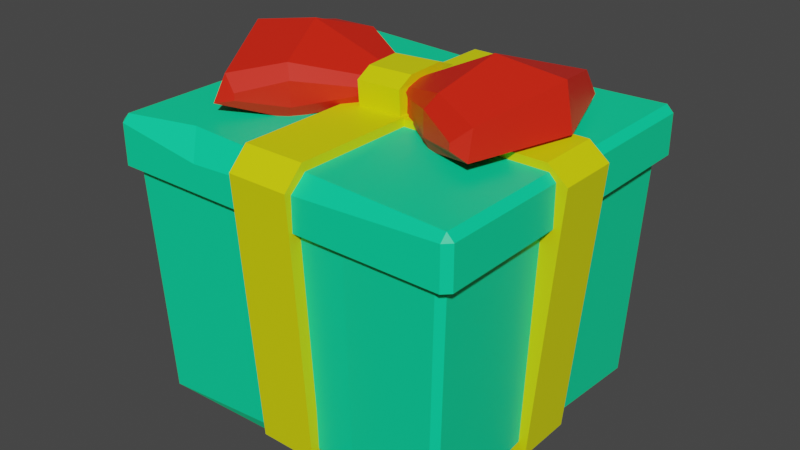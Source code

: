 # Source: present.blend  (saved by Blender 3.6.11; exported with 4.5.12 LTS)
import bpy
from mathutils import Matrix  # noqa: F401  (used for matrix-valued properties, if any)

bpy.ops.wm.read_factory_settings(use_empty=True)
scene = bpy.context.scene
scene.name = 'Scene'

# ---- materials (node trees are filled in below, after node groups)
mat_material_001 = bpy.data.materials.new('Material.001')
mat_material_001.use_transparent_shadow = False
mat_material_002 = bpy.data.materials.new('Material.002')
mat_material_002.use_transparent_shadow = False
mat_material_003 = bpy.data.materials.new('Material.003')
mat_material_003.use_transparent_shadow = False

# ---- material node trees
mat_material_001.use_nodes = True; mat_material_001.node_tree.nodes.clear()
_N = mat_material_001.node_tree.nodes; _L = mat_material_001.node_tree.links
n0 = _N.new('ShaderNodeBsdfPrincipled'); n0.name = 'Principled BSDF'; n0.location = (10, 300)
n0.distribution = 'GGX'
n0.subsurface_method = 'RANDOM_WALK_SKIN'
n0.inputs[0].default_value = (0.0, 0.8, 0.3415, 1.0)
n0.inputs[3].default_value = 1.45
n0.inputs[27].default_value = (0.0, 0.0, 0.0, 1.0)
n0.inputs[28].default_value = 1.0
n1 = _N.new('ShaderNodeOutputMaterial'); n1.name = 'Material Output'; n1.location = (300, 300)
_L.new(n0.outputs[0], n1.inputs[0])
n1.is_active_output = True
mat_material_002.use_nodes = True; mat_material_002.node_tree.nodes.clear()
_N = mat_material_002.node_tree.nodes; _L = mat_material_002.node_tree.links
n0 = _N.new('ShaderNodeBsdfPrincipled'); n0.name = 'Principled BSDF'; n0.location = (10, 300)
n0.distribution = 'GGX'
n0.subsurface_method = 'RANDOM_WALK_SKIN'
n0.inputs[0].default_value = (0.7808, 0.8, 0.0, 1.0)
n0.inputs[3].default_value = 1.45
n0.inputs[27].default_value = (0.0, 0.0, 0.0, 1.0)
n0.inputs[28].default_value = 1.0
n1 = _N.new('ShaderNodeOutputMaterial'); n1.name = 'Material Output'; n1.location = (300, 300)
_L.new(n0.outputs[0], n1.inputs[0])
n1.is_active_output = True
mat_material_003.use_nodes = True; mat_material_003.node_tree.nodes.clear()
_N = mat_material_003.node_tree.nodes; _L = mat_material_003.node_tree.links
n0 = _N.new('ShaderNodeBsdfPrincipled'); n0.name = 'Principled BSDF'; n0.location = (10, 300)
n0.distribution = 'GGX'
n0.subsurface_method = 'RANDOM_WALK_SKIN'
n0.inputs[0].default_value = (0.8, 0.01643, 0.003328, 1.0)
n0.inputs[3].default_value = 1.45
n0.inputs[27].default_value = (0.0, 0.0, 0.0, 1.0)
n0.inputs[28].default_value = 1.0
n1 = _N.new('ShaderNodeOutputMaterial'); n1.name = 'Material Output'; n1.location = (300, 300)
_L.new(n0.outputs[0], n1.inputs[0])
n1.is_active_output = True

# ---- world
world_world = bpy.data.worlds.new('World'); scene.world = world_world
world_world.use_nodes = True; world_world.node_tree.nodes.clear()
_N = world_world.node_tree.nodes; _L = world_world.node_tree.links
n0 = _N.new('ShaderNodeOutputWorld'); n0.name = 'World Output'; n0.location = (300, 300)
n1 = _N.new('ShaderNodeBackground'); n1.name = 'Background'; n1.location = (10, 300)
n1.inputs[0].default_value = (0.05088, 0.05088, 0.05088, 1.0)
_L.new(n1.outputs[0], n0.inputs[0])
n0.is_active_output = True
world_world.color = (0.05088, 0.05088, 0.05088)
world_world.use_sun_shadow = False
world_world.sun_shadow_jitter_overblur = 0.0

# ---- meshes
me_mesh = bpy.data.meshes.new('Mesh')
me_mesh.from_pydata([(-2.42, 36.97, -4.639), (-2.068, 36.97, 4.309), (-2.69, 42.64, -2.433), (-2.231, 42.64, 2.458), (2.963, 42.64, -3.253), (3.289, 42.64, 2.058), (3.29, 36.97, -5.55), (3.441, 36.97, 3.975), (-2.124, 41.55, 4.541), (-2.992, 41.55, -5.01), (2.718, 41.55, -5.921), (3.384, 41.55, 4.207), (-11.77, 37.16, -8.546), (-7.828, 37.16, 9.525), (-9.651, 43.27, -6.716), (-8.419, 43.24, 8.75), (-0.88, 40.61, -3.091), (-0.09381, 40.61, 0.217), (-0.88, 38.91, -3.091), (-0.09381, 38.91, 0.217), (-19.54, 38.91, -10.63), (-13.97, 38.91, 14.72), (-13.76, 41.94, 12.99), (-18.54, 41.82, -9.852), (-2.239, 39.47, 3.698), (-7.235, 38.6, 9.721), (-2.239, 40.32, 3.698), (-7.235, 41.64, 9.721), (-11.66, 40.33, 13.77), (-11.66, 39.48, 13.77), (-3.671, 39.47, -4.801), (-11.32, 38.6, -8.975), (-11.32, 41.64, -8.975), (-3.671, 40.32, -4.801), (-17.05, 39.48, -10.76), (-17.05, 40.33, -10.76), (9.415, 37.16, -10.02), (9.501, 37.16, 6.745), (8.006, 43.27, -7.51), (9.858, 43.24, 5.838), (0.3965, 40.61, -1.862), (0.6519, 40.61, 1.111), (0.3961, 38.91, -1.867), (0.6519, 38.91, 1.111), (16.21, 38.91, -14.31), (16.82, 38.91, 10.06), (16.15, 41.94, 8.462), (15.49, 41.82, -13.27), (3.985, 39.47, 3.147), (8.984, 38.6, 7.095), (3.985, 40.32, 3.147), (8.984, 41.64, 7.095), (14.35, 40.33, 9.784), (14.35, 39.48, 9.784), (3.246, 39.47, -4.85), (8.862, 38.6, -10.29), (8.86, 41.64, -10.29), (3.246, 40.32, -4.85), (13.8, 39.48, -13.7), (13.8, 40.33, -13.7), (11.37, 45.81, -1.536), (19.37, 44.44, -2.823), (20.57, 38.91, -2.578), (12.57, 37.16, -1.9), (0.524, 38.91, -0.378), (0.5242, 40.61, -0.3754), (-11.46, 45.81, 1.077), (-0.4869, 40.61, -1.437), (-0.4869, 38.91, -1.437), (-12.7, 37.16, 1.183), (-20.51, 38.91, 3.039), (-19.45, 44.44, 2.431), (-21.45, 31.47, -19.49), (21.63, 31.47, -19.49), (21.63, 31.47, 19.49), (-21.45, 31.47, 19.49), (-21.45, 34.39, -19.49), (21.63, 34.39, -19.49), (21.63, 34.39, 19.49), (-21.45, 34.39, 19.49), (-22.78, 36.56, -20.15), (-21.9, 37.44, -20.15), (-21.9, 36.56, -21.03), (22.08, 37.44, -20.15), (22.96, 36.56, -20.15), (22.08, 36.56, -21.03), (-21.9, 37.44, 20.15), (-22.78, 36.56, 20.15), (-21.9, 36.56, 21.03), (22.96, 36.56, 20.15), (22.08, 37.44, 20.15), (22.08, 36.56, 21.03), (-22.2, 31.47, -20.36), (-22.78, 31.47, -20.15), (-21.9, 31.47, -21.03), (22.38, 31.47, -20.36), (22.08, 31.47, -21.03), (22.96, 31.47, -20.15), (-22.2, 31.47, 20.36), (-21.9, 31.47, 21.03), (-22.78, 31.47, 20.15), (22.38, 31.47, 20.36), (22.96, 31.47, 20.15), (22.08, 31.47, 21.03), (-10.45, 31.47, 21.03), (-10.45, 34.9, 21.03), (-13.38, 37.44, 17.88), (-0.8895, 37.44, -18.56), (8.81, 35.42, -21.03), (-0.6814, 31.47, -21.03), (-20.19, 33.0, 18.74), (20.38, 33.0, 18.74), (20.38, 33.0, -18.74), (-20.19, 33.0, -18.74), (-18.97, 4.142, 17.88), (19.16, 4.142, 17.88), (19.16, 4.142, -17.89), (-18.97, 4.142, -17.89), (-20.19, 2.123, 18.39), (-19.42, 1.36, 18.39), (-19.42, 2.123, 19.16), (19.61, 1.36, 18.39), (20.37, 2.123, 18.39), (19.61, 2.123, 19.16), (-19.42, 1.36, -18.4), (-20.19, 2.123, -18.4), (-19.42, 2.123, -19.17), (20.37, 2.123, -18.4), (19.61, 1.36, -18.4), (19.61, 2.123, -19.17), (-20.92, 33.0, 19.51), (-21.47, 33.0, 19.29), (-20.67, 33.0, 20.08), (21.1, 33.0, 19.51), (20.85, 33.0, 20.08), (21.65, 33.0, 19.29), (-20.92, 33.0, -19.51), (-20.67, 33.0, -20.08), (-21.47, 33.0, -19.29), (21.1, 33.0, -19.51), (21.65, 33.0, -19.29), (20.85, 33.0, -20.08), (9.494, 33.0, -20.08), (7.241, 4.689, -19.17), (9.056, 1.36, -17.05), (8.569, 1.36, 17.54), (8.569, 3.707, 18.3), (9.494, 33.0, 20.08), (-21.47, 33.0, 4.007), (-20.19, 5.386, 3.817), (-17.12, 1.36, 3.817), (9.056, 1.36, 3.817), (18.22, 1.36, 3.817), (20.37, 3.867, 3.817), (21.65, 33.0, 4.007), (-20.97, 2.343, -3.73), (-20.97, 2.343, 3.719), (-24.3, 36.22, -3.903), (-24.3, 36.22, 3.903), (24.3, 36.38, -3.903), (24.3, 36.38, 3.903), (21.3, 2.343, -3.73), (21.3, 2.343, 3.719), (-21.82, 38.22, -3.903), (-21.82, 38.22, 3.903), (21.82, 38.38, 3.903), (21.82, 38.38, -3.903), (18.88, 0.0, -4.008), (18.88, 0.0, 3.441), (-19.08, 0.0, 3.441), (-19.08, 0.0, -4.008), (-3.828, 2.343, 19.55), (3.621, 2.343, 19.55), (-4.01, 36.03, 21.86), (3.796, 36.03, 21.86), (-4.01, 36.03, -21.86), (3.796, 36.03, -21.86), (-3.828, 2.343, -19.79), (3.621, 2.343, -19.79), (-4.01, 38.52, 19.37), (3.796, 38.52, 19.37), (3.796, 38.52, -19.37), (-4.01, 38.52, -19.37), (-3.828, 0.4321, -17.64), (3.621, 0.4321, -17.64), (3.621, 0.4321, 17.4), (-3.828, 0.4321, 17.4)], [], [(0, 1, 8, 9), (2, 3, 5, 4), (10, 11, 7, 6), (6, 7, 1, 0), (1, 7, 11, 8), (6, 0, 9, 10), (9, 8, 3, 2), (10, 9, 2, 4), (4, 5, 11, 10), (8, 11, 5, 3), (20, 70, 71, 23), (14, 66, 67, 16), (16, 67, 68, 18), (18, 68, 69, 12), (25, 24, 26, 27), (30, 31, 32, 33), (12, 69, 70, 20), (25, 27, 28, 29), (71, 66, 14, 23), (32, 31, 34, 35), (13, 19, 24, 25), (19, 17, 26, 24), (17, 15, 27, 26), (15, 22, 28, 27), (22, 21, 29, 28), (21, 13, 25, 29), (18, 12, 31, 30), (14, 16, 33, 32), (16, 18, 30, 33), (12, 20, 34, 31), (20, 23, 35, 34), (23, 14, 32, 35), (44, 47, 61, 62), (38, 40, 65, 60), (40, 42, 64, 65), (42, 36, 63, 64), (49, 51, 50, 48), (54, 57, 56, 55), (36, 44, 62, 63), (49, 53, 52, 51), (60, 61, 47, 38), (56, 59, 58, 55), (37, 49, 48, 43), (43, 48, 50, 41), (41, 50, 51, 39), (39, 51, 52, 46), (46, 52, 53, 45), (45, 53, 49, 37), (42, 54, 55, 36), (38, 56, 57, 40), (40, 57, 54, 42), (36, 55, 58, 44), (44, 58, 59, 47), (47, 59, 56, 38), (39, 46, 61, 60), (62, 61, 46, 45), (63, 62, 45, 37), (64, 63, 37, 43), (65, 64, 43, 41), (60, 65, 41, 39), (66, 15, 17, 67), (68, 67, 17, 19), (69, 68, 19, 13), (70, 69, 13, 21), (71, 70, 21, 22), (15, 66, 71, 22), (76, 77, 78, 79), (72, 73, 77, 76), (73, 74, 78, 77), (74, 75, 79, 78), (75, 72, 76, 79), (92, 94, 109, 96, 95, 73, 72), (95, 97, 102, 101, 74, 73), (98, 100, 93, 92, 72, 75), (101, 103, 104, 99, 98, 75, 74), (86, 106, 107, 81), (94, 82, 108, 109), (100, 87, 80, 93), (97, 84, 89, 102), (104, 105, 88, 99), (81, 80, 87, 86), (82, 81, 107, 108), (80, 82, 94, 93), (84, 83, 90, 89), (85, 84, 97, 96), (88, 87, 100, 99), (86, 88, 105, 106), (89, 91, 103, 102), (80, 81, 82), (83, 84, 85), (86, 87, 88), (89, 90, 91), (92, 93, 94), (95, 96, 97), (98, 99, 100), (101, 102, 103), (103, 91, 105, 104), (106, 105, 91, 90), (107, 106, 90, 83), (108, 107, 83, 85), (109, 108, 85, 96), (114, 115, 116, 117), (110, 111, 115, 114), (111, 112, 116, 115), (112, 113, 117, 116), (113, 110, 114, 117), (130, 132, 147, 134, 133, 111, 110), (133, 135, 154, 140, 139, 112, 111), (136, 138, 148, 131, 130, 110, 113), (139, 141, 142, 137, 136, 113, 112), (150, 151, 145, 119), (132, 120, 146, 147), (148, 149, 118, 131), (135, 122, 153, 154), (142, 143, 126, 137), (119, 118, 149, 150), (120, 119, 145, 146), (118, 120, 132, 131), (122, 121, 152, 153), (123, 122, 135, 134), (126, 125, 138, 137), (124, 126, 143, 144), (127, 129, 141, 140), (118, 119, 120), (121, 122, 123), (124, 125, 126), (127, 128, 129), (130, 131, 132), (133, 134, 135), (136, 137, 138), (139, 140, 141), (141, 129, 143, 142), (144, 143, 129, 128), (145, 151, 152, 121), (146, 145, 121, 123), (147, 146, 123, 134), (138, 125, 149, 148), (150, 149, 125, 124), (124, 144, 151, 150), (152, 151, 144, 128), (153, 152, 128, 127), (154, 153, 127, 140), (155, 156, 158, 157), (163, 164, 165, 166), (159, 160, 162, 161), (167, 168, 169, 170), (156, 162, 160, 158), (161, 155, 157, 159), (157, 158, 164, 163), (158, 160, 165, 164), (160, 159, 166, 165), (159, 157, 163, 166), (161, 162, 168, 167), (162, 156, 169, 168), (156, 155, 170, 169), (155, 161, 167, 170), (171, 172, 174, 173), (179, 180, 181, 182), (175, 176, 178, 177), (183, 184, 185, 186), (172, 178, 176, 174), (177, 171, 173, 175), (173, 174, 180, 179), (174, 176, 181, 180), (176, 175, 182, 181), (175, 173, 179, 182), (177, 178, 184, 183), (178, 172, 185, 184), (172, 171, 186, 185), (171, 177, 183, 186)])
me_mesh.polygons.foreach_set('use_smooth', [True] * 170)
me_mesh.polygons.foreach_set('material_index', [1, 1, 1, 1, 1, 1, 1, 1, 1, 1, 2, 2, 2, 2, 2, 2, 2, 2, 2, 2, 2, 2, 2, 2, 2, 2, 2, 2, 2, 2, 2, 2, 2, 2, 2, 2, 2, 2, 2, 2, 2, 2, 2, 2, 2, 2, 2, 2, 2, 2, 2, 2, 2, 2, 2, 2, 2, 2, 2, 2, 2, 2, 2, 2, 2, 2, 0, 0, 0, 0, 0, 0, 0, 0, 0, 0, 0, 0, 0, 0, 0, 0, 0, 0, 0, 0, 0, 0, 0, 0, 0, 0, 0, 0, 0, 0, 0, 0, 0, 0, 0, 0, 0, 0, 0, 0, 0, 0, 0, 0, 0, 0, 0, 0, 0, 0, 0, 0, 0, 0, 0, 0, 0, 0, 0, 0, 0, 0, 0, 0, 0, 0, 0, 0, 0, 0, 0, 0, 0, 0, 0, 0, 1, 1, 1, 1, 1, 1, 1, 1, 1, 1, 1, 1, 1, 1, 1, 1, 1, 1, 1, 1, 1, 1, 1, 1, 1, 1, 1, 1])
_k = set([(0, 1), (0, 6), (0, 9), (1, 7), (1, 8), (2, 3), (2, 4), (2, 9), (3, 5), (3, 8), (4, 5), (4, 10), (5, 11), (6, 7), (6, 10), (7, 11), (8, 9), (8, 11), (9, 10), (10, 11), (12, 18), (12, 20), (12, 31), (12, 69), (13, 19), (13, 21), (13, 25), (13, 69), (14, 16), (14, 23), (14, 32), (14, 66), (15, 17), (15, 22), (15, 27), (15, 66), (16, 18), (16, 33), (16, 67), (17, 19), (17, 26), (17, 67), (18, 30), (18, 68), (19, 24), (19, 68), (20, 23), (20, 34), (20, 70), (21, 22), (21, 29), (21, 70), (22, 28), (22, 71), (23, 35), (23, 71), (24, 25), (24, 26), (25, 27), (25, 29), (26, 27), (27, 28), (28, 29), (30, 31), (30, 33), (31, 32), (31, 34), (32, 33), (32, 35), (34, 35), (36, 42), (36, 44), (36, 55), (36, 63), (37, 43), (37, 45), (37, 49), (37, 63), (38, 40), (38, 47), (38, 56), (38, 60), (39, 41), (39, 46), (39, 51), (39, 60), (40, 42), (40, 57), (40, 65), (41, 43), (41, 50), (41, 65), (42, 54), (42, 64), (43, 48), (43, 64), (44, 47), (44, 58), (44, 62), (45, 46), (45, 53), (45, 62), (46, 52), (46, 61), (47, 59), (47, 61), (48, 49), (48, 50), (49, 51), (49, 53), (50, 51), (51, 52), (52, 53), (54, 55), (54, 57), (55, 56), (55, 58), (56, 57), (56, 59), (58, 59), (60, 61), (60, 65), (61, 62), (62, 63), (63, 64), (64, 65), (66, 67), (66, 71), (67, 68), (68, 69), (69, 70), (70, 71), (72, 73), (72, 75), (72, 76), (72, 92), (73, 74), (73, 77), (73, 95), (74, 75), (74, 78), (74, 101), (75, 79), (75, 98), (76, 77), (76, 79), (77, 78), (78, 79), (80, 81), (80, 82), (80, 87), (80, 93), (81, 82), (81, 86), (81, 107), (82, 94), (82, 108), (83, 84), (83, 85), (83, 90), (83, 107), (84, 85), (84, 89), (84, 97), (85, 96), (85, 108), (86, 87), (86, 88), (86, 106), (87, 88), (87, 100), (88, 99), (88, 105), (89, 90), (89, 91), (89, 102), (90, 91), (90, 106), (91, 103), (91, 105), (92, 93), (92, 94), (93, 94), (93, 100), (94, 109), (95, 96), (95, 97), (96, 97), (96, 109), (97, 102), (98, 99), (98, 100), (99, 100), (99, 104), (101, 102), (101, 103), (102, 103), (103, 104), (104, 105), (105, 106), (106, 107), (107, 108), (108, 109), (110, 111), (110, 113), (110, 114), (110, 130), (111, 112), (111, 115), (111, 133), (112, 113), (112, 116), (112, 139), (113, 117), (113, 136), (114, 115), (114, 117), (115, 116), (116, 117), (118, 119), (118, 120), (118, 131), (118, 149), (119, 120), (119, 145), (119, 150), (120, 132), (120, 146), (121, 122), (121, 123), (121, 145), (121, 152), (122, 123), (122, 135), (122, 153), (123, 134), (123, 146), (124, 125), (124, 126), (124, 144), (124, 150), (125, 126), (125, 138), (125, 149), (126, 137), (126, 143), (127, 128), (127, 129), (127, 140), (127, 153), (128, 129), (128, 144), (128, 152), (129, 141), (129, 143), (130, 131), (130, 132), (131, 132), (131, 148), (132, 147), (133, 134), (133, 135), (134, 135), (134, 147), (135, 154), (136, 137), (136, 138), (137, 138), (137, 142), (138, 148), (139, 140), (139, 141), (140, 141), (140, 154), (141, 142), (142, 143), (143, 144), (144, 151), (145, 146), (145, 151), (146, 147), (148, 149), (149, 150), (150, 151), (151, 152), (152, 153), (153, 154), (155, 156), (155, 157), (155, 161), (155, 170), (156, 158), (156, 162), (156, 169), (157, 158), (157, 159), (157, 163), (158, 160), (158, 164), (159, 160), (159, 161), (159, 166), (160, 162), (160, 165), (161, 162), (161, 167), (162, 168), (163, 164), (163, 166), (164, 165), (165, 166), (167, 168), (167, 170), (168, 169), (169, 170), (171, 172), (171, 173), (171, 177), (171, 186), (172, 174), (172, 178), (172, 185), (173, 174), (173, 175), (173, 179), (174, 176), (174, 180), (175, 176), (175, 177), (175, 182), (176, 178), (176, 181), (177, 178), (177, 183), (178, 184), (179, 180), (179, 182), (180, 181), (181, 182), (183, 184), (183, 186), (184, 185), (185, 186)])
me_mesh.attributes.new('sharp_edge', 'BOOLEAN', 'EDGE').data.foreach_set('value', [ (min(e.vertices), max(e.vertices)) in _k for e in me_mesh.edges])
_uv = me_mesh.uv_layers.new(name='map1')
_uv.uv.foreach_set('vector', [0.1367, 0.471, 0.1367, 0.471, 0.1367, 0.471, 0.1367, 0.471, 0.1367, 0.471, 0.1367, 0.471, 0.1367, 0.471, 0.1367, 0.471, 0.1367, 0.471, 0.1367, 0.471, 0.1367, 0.471, 0.1367, 0.471, 0.1367, 0.471, 0.1367, 0.471, 0.1367, 0.471, 0.1367, 0.471, 0.1367, 0.471, 0.1367, 0.471, 0.1367, 0.471, 0.1367, 0.471, 0.1367, 0.471, 0.1367, 0.471, 0.1367, 0.471, 0.1367, 0.471, 0.1367, 0.471, 0.1367, 0.471, 0.1367, 0.471, 0.1367, 0.471, 0.1367, 0.471, 0.1367, 0.471, 0.1367, 0.471, 0.1367, 0.471, 0.1367, 0.471, 0.1367, 0.471, 0.1367, 0.471, 0.1367, 0.471, 0.1367, 0.471, 0.1367, 0.471, 0.1367, 0.471, 0.1367, 0.471, 0.1367, 0.471, 0.1367, 0.471, 0.1367, 0.471, 0.1367, 0.471, 0.1367, 0.471, 0.1367, 0.471, 0.1367, 0.471, 0.1367, 0.471, 0.1367, 0.471, 0.1367, 0.471, 0.1367, 0.471, 0.1367, 0.471, 0.1367, 0.471, 0.1367, 0.471, 0.1367, 0.471, 0.1367, 0.471, 0.1387, 0.4458, 0.1387, 0.4458, 0.1387, 0.4458, 0.1387, 0.4458, 0.1387, 0.4458, 0.1387, 0.4458, 0.1387, 0.4458, 0.1387, 0.4458, 0.1367, 0.471, 0.1367, 0.471, 0.1367, 0.471, 0.1367, 0.471, 0.1387, 0.4458, 0.1387, 0.4458, 0.1387, 0.4458, 0.1387, 0.4458, 0.1367, 0.471, 0.1367, 0.471, 0.1367, 0.471, 0.1367, 0.471, 0.1387, 0.4458, 0.1387, 0.4458, 0.1387, 0.4458, 0.1387, 0.4458, 0.1367, 0.471, 0.1367, 0.471, 0.1367, 0.471, 0.1367, 0.471, 0.1367, 0.471, 0.1367, 0.471, 0.1367, 0.471, 0.1367, 0.471, 0.1367, 0.471, 0.1367, 0.471, 0.1367, 0.471, 0.1367, 0.471, 0.1367, 0.471, 0.1367, 0.471, 0.1367, 0.471, 0.1367, 0.471, 0.1367, 0.471, 0.1367, 0.471, 0.1367, 0.471, 0.1367, 0.471, 0.1367, 0.471, 0.1367, 0.471, 0.1367, 0.471, 0.1367, 0.471, 0.1367, 0.471, 0.1367, 0.471, 0.1367, 0.471, 0.1367, 0.471, 0.1367, 0.471, 0.1367, 0.471, 0.1367, 0.471, 0.1367, 0.471, 0.1367, 0.471, 0.1367, 0.471, 0.1367, 0.471, 0.1367, 0.471, 0.1367, 0.471, 0.1367, 0.471, 0.1367, 0.471, 0.1367, 0.471, 0.1367, 0.471, 0.1367, 0.471, 0.1367, 0.471, 0.1367, 0.471, 0.1367, 0.471, 0.1367, 0.471, 0.1367, 0.471, 0.1367, 0.471, 0.1367, 0.471, 0.1367, 0.471, 0.1367, 0.471, 0.1367, 0.471, 0.1367, 0.471, 0.1367, 0.471, 0.1367, 0.471, 0.1367, 0.471, 0.1367, 0.471, 0.1367, 0.471, 0.1367, 0.471, 0.1367, 0.471, 0.1367, 0.471, 0.1367, 0.471, 0.1367, 0.471, 0.1367, 0.471, 0.1387, 0.4458, 0.1387, 0.4458, 0.1387, 0.4458, 0.1387, 0.4458, 0.1387, 0.4458, 0.1387, 0.4458, 0.1387, 0.4458, 0.1387, 0.4458, 0.1367, 0.471, 0.1367, 0.471, 0.1367, 0.471, 0.1367, 0.471, 0.1387, 0.4458, 0.1387, 0.4458, 0.1387, 0.4458, 0.1387, 0.4458, 0.1367, 0.471, 0.1367, 0.471, 0.1367, 0.471, 0.1367, 0.471, 0.1387, 0.4458, 0.1387, 0.4458, 0.1387, 0.4458, 0.1387, 0.4458, 0.1367, 0.471, 0.1367, 0.471, 0.1367, 0.471, 0.1367, 0.471, 0.1367, 0.471, 0.1367, 0.471, 0.1367, 0.471, 0.1367, 0.471, 0.1367, 0.471, 0.1367, 0.471, 0.1367, 0.471, 0.1367, 0.471, 0.1367, 0.471, 0.1367, 0.471, 0.1367, 0.471, 0.1367, 0.471, 0.1367, 0.471, 0.1367, 0.471, 0.1367, 0.471, 0.1367, 0.471, 0.1367, 0.471, 0.1367, 0.471, 0.1367, 0.471, 0.1367, 0.471, 0.1367, 0.471, 0.1367, 0.471, 0.1367, 0.471, 0.1367, 0.471, 0.1367, 0.471, 0.1367, 0.471, 0.1367, 0.471, 0.1367, 0.471, 0.1367, 0.471, 0.1367, 0.471, 0.1367, 0.471, 0.1367, 0.471, 0.1367, 0.471, 0.1367, 0.471, 0.1367, 0.471, 0.1367, 0.471, 0.1367, 0.471, 0.1367, 0.471, 0.1367, 0.471, 0.1367, 0.471, 0.1367, 0.471, 0.1367, 0.471, 0.1367, 0.471, 0.1367, 0.471, 0.1367, 0.471, 0.1367, 0.471, 0.1367, 0.471, 0.1367, 0.471, 0.1367, 0.471, 0.1367, 0.471, 0.1367, 0.471, 0.1367, 0.471, 0.1367, 0.471, 0.1367, 0.471, 0.1367, 0.471, 0.1367, 0.471, 0.1367, 0.471, 0.1367, 0.471, 0.1367, 0.471, 0.1367, 0.471, 0.1367, 0.471, 0.1367, 0.471, 0.1367, 0.471, 0.1367, 0.471, 0.1367, 0.471, 0.1367, 0.471, 0.1367, 0.471, 0.1367, 0.471, 0.1367, 0.471, 0.1367, 0.471, 0.1367, 0.471, 0.1367, 0.471, 0.1367, 0.471, 0.1367, 0.471, 0.1367, 0.471, 0.1367, 0.471, 0.1367, 0.471, 0.1367, 0.471, 0.1367, 0.471, 0.1367, 0.471, 0.1367, 0.471, 0.1367, 0.471, 0.1367, 0.471, 0.1367, 0.471, 0.1367, 0.471, 0.1367, 0.471, 0.1367, 0.471, 0.1367, 0.471, 0.1367, 0.471, 0.1367, 0.471, 0.1367, 0.471, 0.1367, 0.471, 0.1209, 0.1328, 0.1209, 0.1328, 0.1209, 0.1328, 0.1209, 0.1328, 0.1209, 0.1328, 0.1209, 0.1328, 0.1209, 0.1328, 0.1209, 0.1328, 0.1209, 0.1328, 0.1209, 0.1328, 0.1209, 0.1328, 0.1209, 0.1328, 0.1209, 0.1328, 0.1209, 0.1328, 0.1209, 0.1328, 0.1209, 0.1328, 0.1209, 0.1328, 0.1209, 0.1328, 0.1209, 0.1328, 0.1209, 0.1328, 0.1209, 0.1328, 0.1209, 0.1328, 0.1209, 0.1328, 0.1209, 0.1328, 0.1209, 0.1328, 0.1209, 0.1328, 0.1209, 0.1328, 0.1209, 0.1328, 0.1209, 0.1328, 0.1209, 0.1328, 0.1209, 0.1328, 0.1209, 0.1328, 0.1209, 0.1328, 0.1209, 0.1328, 0.1209, 0.1328, 0.1209, 0.1328, 0.1209, 0.1328, 0.1209, 0.1328, 0.1209, 0.1328, 0.1209, 0.1328, 0.1209, 0.1328, 0.1209, 0.1328, 0.1209, 0.1328, 0.1209, 0.1328, 0.1209, 0.1328, 0.1209, 0.1328, 0.1209, 0.1328, 0.1209, 0.1328, 0.1209, 0.1328, 0.1209, 0.1328, 0.1209, 0.1328, 0.1209, 0.1328, 0.1209, 0.1328, 0.1209, 0.1328, 0.1209, 0.1328, 0.1209, 0.1328, 0.1209, 0.1328, 0.1209, 0.1328, 0.1209, 0.1328, 0.1209, 0.1328, 0.1209, 0.1328, 0.1209, 0.1328, 0.1209, 0.1328, 0.1209, 0.1328, 0.1209, 0.1328, 0.1209, 0.1328, 0.1209, 0.1328, 0.1209, 0.1328, 0.1209, 0.1328, 0.1209, 0.1328, 0.1209, 0.1328, 0.1209, 0.1328, 0.1209, 0.1328, 0.1209, 0.1328, 0.1209, 0.1328, 0.1209, 0.1328, 0.1209, 0.1328, 0.1209, 0.1328, 0.1209, 0.1328, 0.1209, 0.1328, 0.1209, 0.1328, 0.1209, 0.1328, 0.1209, 0.1328, 0.1209, 0.1328, 0.1209, 0.1328, 0.1209, 0.1328, 0.1209, 0.1328, 0.1209, 0.1328, 0.1209, 0.1328, 0.1209, 0.1328, 0.1209, 0.1328, 0.1209, 0.1328, 0.1209, 0.1328, 0.1209, 0.1328, 0.1209, 0.1328, 0.1209, 0.1328, 0.1209, 0.1328, 0.1209, 0.1328, 0.1209, 0.1328, 0.1209, 0.1328, 0.1209, 0.1328, 0.1209, 0.1328, 0.1209, 0.1328, 0.1209, 0.1328, 0.1209, 0.1328, 0.1209, 0.1328, 0.1209, 0.1328, 0.1209, 0.1328, 0.1209, 0.1328, 0.1209, 0.1328, 0.1209, 0.1328, 0.1209, 0.1328, 0.1209, 0.1328, 0.1209, 0.1328, 0.1209, 0.1328, 0.1209, 0.1328, 0.1209, 0.1328, 0.1209, 0.1328, 0.1209, 0.1328, 0.1209, 0.1328, 0.1209, 0.1328, 0.1209, 0.1328, 0.1209, 0.1328, 0.1209, 0.1328, 0.1209, 0.1328, 0.1209, 0.1328, 0.1209, 0.1328, 0.1209, 0.1328, 0.1209, 0.1328, 0.1209, 0.1328, 0.1209, 0.1328, 0.1209, 0.1328, 0.1209, 0.1328, 0.1209, 0.1328, 0.1209, 0.1328, 0.1209, 0.1328, 0.1209, 0.1328, 0.1209, 0.1328, 0.1209, 0.1328, 0.1209, 0.1328, 0.1209, 0.1328, 0.1209, 0.1328, 0.1209, 0.1328, 0.1209, 0.1328, 0.1209, 0.1328, 0.1209, 0.1328, 0.1209, 0.1328, 0.1209, 0.1328, 0.1209, 0.1328, 0.1209, 0.1328, 0.1209, 0.1328, 0.1209, 0.1328, 0.1209, 0.1328, 0.1209, 0.1328, 0.1209, 0.1328, 0.1209, 0.1328, 0.1209, 0.1328, 0.1209, 0.1328, 0.1209, 0.1328, 0.1209, 0.1328, 0.1209, 0.1328, 0.1209, 0.1328, 0.1209, 0.1328, 0.1209, 0.1328, 0.1209, 0.1328, 0.1209, 0.1328, 0.1209, 0.1328, 0.1209, 0.1328, 0.1209, 0.1328, 0.1209, 0.1328, 0.1209, 0.1328, 0.1209, 0.1328, 0.1209, 0.1328, 0.1209, 0.1328, 0.1209, 0.1328, 0.1209, 0.1328, 0.1209, 0.1328, 0.1209, 0.1328, 0.1209, 0.1328, 0.1209, 0.1328, 0.1209, 0.1328, 0.1209, 0.1328, 0.1209, 0.1328, 0.1209, 0.1328, 0.1209, 0.1328, 0.1209, 0.1328, 0.1209, 0.1328, 0.1209, 0.1328, 0.1209, 0.1328, 0.1209, 0.1328, 0.1209, 0.1328, 0.1209, 0.1328, 0.1209, 0.1328, 0.1209, 0.1328, 0.1209, 0.1328, 0.1209, 0.1328, 0.1209, 0.1328, 0.1209, 0.1328, 0.1209, 0.1328, 0.1209, 0.1328, 0.1209, 0.1328, 0.1209, 0.1328, 0.1209, 0.1328, 0.1209, 0.1328, 0.1209, 0.1328, 0.1209, 0.1328, 0.1209, 0.1328, 0.1209, 0.1328, 0.1209, 0.1328, 0.1209, 0.1328, 0.1209, 0.1328, 0.1209, 0.1328, 0.1209, 0.1328, 0.1209, 0.1328, 0.1209, 0.1328, 0.1209, 0.1328, 0.1209, 0.1328, 0.1209, 0.1328, 0.1209, 0.1328, 0.1209, 0.1328, 0.1209, 0.1328, 0.1209, 0.1328, 0.1209, 0.1328, 0.1209, 0.1328, 0.1209, 0.1328, 0.1209, 0.1328, 0.1209, 0.1328, 0.1209, 0.1328, 0.1209, 0.1328, 0.1209, 0.1328, 0.1209, 0.1328, 0.1209, 0.1328, 0.1209, 0.1328, 0.1209, 0.1328, 0.1209, 0.1328, 0.1209, 0.1328, 0.1209, 0.1328, 0.1209, 0.1328, 0.1209, 0.1328, 0.1209, 0.1328, 0.1209, 0.1328, 0.1209, 0.1328, 0.1209, 0.1328, 0.1209, 0.1328, 0.1209, 0.1328, 0.1209, 0.1328, 0.1209, 0.1328, 0.1209, 0.1328, 0.1209, 0.1328, 0.1209, 0.1328, 0.1209, 0.1328, 0.1209, 0.1328, 0.1209, 0.1328, 0.1209, 0.1328, 0.1209, 0.1328, 0.1209, 0.1328, 0.1209, 0.1328, 0.1209, 0.1328, 0.1209, 0.1328, 0.1209, 0.1328, 0.1209, 0.1328, 0.1209, 0.1328, 0.1209, 0.1328, 0.1209, 0.1328, 0.1209, 0.1328, 0.1209, 0.1328, 0.1209, 0.1328, 0.1209, 0.1328, 0.1209, 0.1328, 0.1209, 0.1328, 0.1209, 0.1328, 0.1209, 0.1328, 0.1209, 0.1328, 0.1209, 0.1328, 0.1209, 0.1328, 0.1209, 0.1328, 0.1209, 0.1328, 0.1209, 0.1328, 0.1209, 0.1328, 0.1209, 0.1328, 0.1209, 0.1328, 0.1209, 0.1328, 0.1209, 0.1328, 0.1209, 0.1328, 0.1209, 0.1328, 0.1209, 0.1328, 0.1209, 0.1328, 0.1209, 0.1328, 0.1209, 0.1328, 0.1209, 0.1328, 0.1209, 0.1328, 0.1209, 0.1328, 0.1209, 0.1328, 0.1209, 0.1328, 0.1209, 0.1328, 0.1209, 0.1328, 0.1209, 0.1328, 0.1209, 0.1328, 0.1209, 0.1328, 0.1209, 0.1328, 0.1209, 0.1328, 0.1209, 0.1328, 0.1209, 0.1328, 0.1209, 0.1328, 0.1209, 0.1328, 0.1209, 0.1328, 0.1209, 0.1328, 0.1209, 0.1328, 0.1209, 0.1328, 0.1209, 0.1328, 0.2148, 0.4798, 0.2148, 0.4798, 0.2148, 0.4798, 0.2148, 0.4798, 0.2148, 0.4798, 0.2148, 0.4798, 0.2148, 0.4798, 0.2148, 0.4798, 0.2148, 0.4798, 0.2148, 0.4798, 0.2148, 0.4798, 0.2148, 0.4798, 0.2148, 0.4798, 0.2148, 0.4798, 0.2148, 0.4798, 0.2148, 0.4798, 0.2148, 0.4798, 0.2148, 0.4798, 0.2148, 0.4798, 0.2148, 0.4798, 0.2148, 0.4798, 0.2148, 0.4798, 0.2148, 0.4798, 0.2148, 0.4798, 0.2148, 0.4798, 0.2148, 0.4798, 0.2148, 0.4798, 0.2148, 0.4798, 0.2148, 0.4798, 0.2148, 0.4798, 0.2148, 0.4798, 0.2148, 0.4798, 0.2148, 0.4798, 0.2148, 0.4798, 0.2148, 0.4798, 0.2148, 0.4798, 0.2148, 0.4798, 0.2148, 0.4798, 0.2148, 0.4798, 0.2148, 0.4798, 0.2148, 0.4798, 0.2148, 0.4798, 0.2148, 0.4798, 0.2148, 0.4798, 0.2148, 0.4798, 0.2148, 0.4798, 0.2148, 0.4798, 0.2148, 0.4798, 0.2148, 0.4798, 0.2148, 0.4798, 0.2148, 0.4798, 0.2148, 0.4798, 0.2148, 0.4798, 0.2148, 0.4798, 0.2148, 0.4798, 0.2148, 0.4798, 0.2148, 0.4798, 0.2148, 0.4798, 0.2148, 0.4798, 0.2148, 0.4798, 0.2148, 0.4798, 0.2148, 0.4798, 0.2148, 0.4798, 0.2148, 0.4798, 0.2148, 0.4798, 0.2148, 0.4798, 0.2148, 0.4798, 0.2148, 0.4798, 0.2148, 0.4798, 0.2148, 0.4798, 0.2148, 0.4798, 0.2148, 0.4798, 0.2148, 0.4798, 0.2148, 0.4798, 0.2148, 0.4798, 0.2148, 0.4798, 0.2148, 0.4798, 0.2148, 0.4798, 0.2148, 0.4798, 0.2148, 0.4798, 0.2148, 0.4798, 0.2148, 0.4798, 0.2148, 0.4798, 0.2148, 0.4798, 0.2148, 0.4798, 0.2148, 0.4798, 0.2148, 0.4798, 0.2148, 0.4798, 0.2148, 0.4798, 0.2148, 0.4798, 0.2148, 0.4798, 0.2148, 0.4798, 0.2148, 0.4798, 0.2148, 0.4798, 0.2148, 0.4798, 0.2148, 0.4798, 0.2148, 0.4798, 0.2148, 0.4798, 0.2148, 0.4798, 0.2148, 0.4798, 0.2148, 0.4798, 0.2148, 0.4798, 0.2148, 0.4798, 0.2148, 0.4798, 0.2148, 0.4798, 0.2148, 0.4798, 0.2148, 0.4798, 0.2148, 0.4798, 0.2148, 0.4798, 0.2148, 0.4798, 0.2148, 0.4798, 0.2148, 0.4798])
me_mesh.materials.append(mat_material_001)
me_mesh.materials.append(mat_material_002)
me_mesh.materials.append(mat_material_003)
me_mesh.update()
me_mesh.normals_split_custom_set([tuple(v) for v in zip(*[iter([-0.9956, -0.0674, 0.06565, -0.9956, -0.0674, 0.06565, -0.9956, -0.0674, 0.06565, -0.9956, -0.0674, 0.06565, 0.0, 1.0, 2.323e-07, 0.0, 1.0, 2.323e-07, 0.0, 1.0, 2.323e-07, 0.0, 1.0, 2.323e-07, 0.9968, 0.06786, -0.04145, 0.9968, 0.06786, -0.04145, 0.9968, 0.06786, -0.04145, 0.9968, 0.06786, -0.04145, 0.0, -1.0, 1.652e-07, 0.0, -1.0, 1.652e-07, 0.0, -1.0, 1.652e-07, 0.0, -1.0, 1.652e-07, 0.06044, -0.04981, 0.9969, 0.06044, -0.04981, 0.9969, 0.06044, -0.04981, 0.9969, 0.06044, -0.04981, 0.9969, -0.1567, -0.09926, -0.9826, -0.1567, -0.09926, -0.9826, -0.1567, -0.09926, -0.9826, -0.1567, -0.09926, -0.9826, -0.9935, 0.0681, 0.09123, -0.9935, 0.0681, 0.09123, -0.9935, 0.0681, 0.09123, -0.9935, 0.0681, 0.09123, -0.05773, 0.9235, -0.3792, -0.05773, 0.9235, -0.3792, -0.05773, 0.9235, -0.3792, -0.05773, 0.9235, -0.3792, 0.9965, -0.05305, -0.06407, 0.9965, -0.05305, -0.06407, 0.9965, -0.05305, -0.06407, 0.9965, -0.05305, -0.06407, 0.03046, 0.8884, 0.458, 0.03046, 0.8884, 0.458, 0.03046, 0.8884, 0.458, 0.03046, 0.8884, 0.458, -0.9665, 0.2386, -0.09447, -0.9665, 0.2386, -0.09447, -0.9665, 0.2386, -0.09447, -0.9665, 0.2386, -0.09447, 0.3724, 0.9087, -0.1887, 0.3724, 0.9087, -0.1887, 0.3724, 0.9087, -0.1887, 0.3724, 0.9087, -0.1887, 0.9729, 0.0, -0.2312, 0.9729, 0.0, -0.2312, 0.9729, 0.0, -0.2312, 0.9729, 0.0, -0.2312, 0.1492, -0.9888, 0.00705, 0.1492, -0.9888, 0.00705, 0.1492, -0.9888, 0.00705, 0.1492, -0.9888, 0.00705, 0.7697, 0.0, 0.6384, 0.7697, 0.0, 0.6384, 0.7697, 0.0, 0.6384, 0.7697, 0.0, 0.6384, 0.479, 0.0, -0.8778, 0.479, 0.0, -0.8778, 0.479, 0.0, -0.8778, 0.479, 0.0, -0.8778, -0.2194, -0.9755, -0.01791, -0.2194, -0.9755, -0.01791, -0.2194, -0.9755, -0.01791, -0.2194, -0.9755, -0.01791, 0.6748, 0.0, 0.738, 0.6748, 0.0, 0.738, 0.6748, 0.0, 0.738, 0.6748, 0.0, 0.738, -0.1319, 0.9556, -0.2634, -0.1319, 0.9556, -0.2634, -0.1319, 0.9556, -0.2634, -0.1319, 0.9556, -0.2634, 0.2971, 0.0, -0.9549, 0.2971, 0.0, -0.9549, 0.2971, 0.0, -0.9549, 0.2971, 0.0, -0.9549, 0.7327, -0.4183, 0.5368, 0.7327, -0.4183, 0.5368, 0.7327, -0.4183, 0.5368, 0.7327, -0.4183, 0.5368, 0.8513, 0.0, 0.5247, 0.8513, 0.0, 0.5247, 0.8513, 0.0, 0.5247, 0.8513, 0.0, 0.5247, 0.6428, 0.6452, 0.413, 0.6428, 0.6452, 0.413, 0.6428, 0.6452, 0.413, 0.6428, 0.6452, 0.413, 0.3466, 0.6966, 0.6282, 0.3466, 0.6966, 0.6282, 0.3466, 0.6966, 0.6282, 0.3466, 0.6966, 0.6282, 0.1282, 0.3979, 0.9084, 0.1282, 0.3979, 0.9084, 0.1282, 0.3979, 0.9084, 0.1282, 0.3979, 0.9084, 0.5118, -0.4697, 0.7193, 0.5118, -0.4697, 0.7193, 0.5118, -0.4697, 0.7193, 0.5118, -0.4697, 0.7193, 0.4717, -0.3255, -0.8195, 0.4717, -0.3255, -0.8195, 0.4717, -0.3255, -0.8195, 0.4717, -0.3255, -0.8195, 0.4693, 0.4638, -0.7514, 0.4693, 0.4638, -0.7514, 0.4693, 0.4638, -0.7514, 0.4693, 0.4638, -0.7514, 0.5224, 0.0, -0.8527, 0.5224, 0.0, -0.8527, 0.5224, 0.0, -0.8527, 0.5224, 0.0, -0.8527, 0.1575, -0.4697, -0.8687, 0.1575, -0.4697, -0.8687, 0.1575, -0.4697, -0.8687, 0.1575, -0.4697, -0.8687, -0.1883, 0.2479, -0.9503, -0.1883, 0.2479, -0.9503, -0.1883, 0.2479, -0.9503, -0.1883, 0.2479, -0.9503, 0.1032, 0.705, -0.7016, 0.1032, 0.705, -0.7016, 0.1032, 0.705, -0.7016, 0.1032, 0.705, -0.7016, 0.9005, 0.2399, -0.3626, 0.9005, 0.2399, -0.3626, 0.9005, 0.2399, -0.3626, 0.9005, 0.2399, -0.3626, -0.4234, 0.8994, -0.1087, -0.4234, 0.8994, -0.1087, -0.4234, 0.8994, -0.1087, -0.4234, 0.8994, -0.1087, -0.9963, -1.332e-05, 0.08557, -0.9963, -1.332e-05, 0.08557, -0.9963, -1.332e-05, 0.08557, -0.9963, -1.332e-05, 0.08557, -0.1423, -0.9886, 0.0486, -0.1423, -0.9886, 0.0486, -0.1423, -0.9886, 0.0486, -0.1423, -0.9886, 0.0486, -0.6198, 0.0, 0.7848, -0.6198, 0.0, 0.7848, -0.6198, 0.0, 0.7848, -0.6198, 0.0, 0.7848, -0.6956, -0.0005988, -0.7184, -0.6956, -0.0005988, -0.7184, -0.6956, -0.0005988, -0.7184, -0.6956, -0.0005988, -0.7184, 0.2052, -0.9756, -0.07763, 0.2052, -0.9756, -0.07763, 0.2052, -0.9756, -0.07763, 0.2052, -0.9756, -0.07763, -0.448, 0.0, 0.8941, -0.448, 0.0, 0.8941, -0.448, 0.0, 0.8941, -0.448, 0.0, 0.8941, 0.03098, 0.9496, -0.3119, 0.03098, 0.9496, -0.3119, 0.03098, 0.9496, -0.3119, 0.03098, 0.9496, -0.3119, -0.568, -0.0006165, -0.823, -0.568, -0.0006165, -0.823, -0.568, -0.0006165, -0.823, -0.568, -0.0006165, -0.823, -0.5811, -0.1384, 0.802, -0.5811, -0.1384, 0.802, -0.5811, -0.1384, 0.802, -0.5811, -0.1384, 0.802, -0.5212, 0.0, 0.8534, -0.5212, 0.0, 0.8534, -0.5212, 0.0, 0.8534, -0.5212, 0.0, 0.8534, -0.551, 0.4764, 0.6852, -0.551, 0.4764, 0.6852, -0.551, 0.4764, 0.6852, -0.551, 0.4764, 0.6852, -0.1621, 0.6966, 0.6989, -0.1621, 0.6966, 0.6989, -0.1621, 0.6966, 0.6989, -0.1621, 0.6966, 0.6989, 0.1244, 0.3979, 0.909, 0.1244, 0.3979, 0.909, 0.1244, 0.3979, 0.909, 0.1244, 0.3979, 0.909, -0.2963, -0.4697, 0.8316, -0.2963, -0.4697, 0.8316, -0.2963, -0.4697, 0.8316, -0.2963, -0.4697, 0.8316, -0.6763, -0.3092, -0.6686, -0.6763, -0.3092, -0.6686, -0.6763, -0.3092, -0.6686, -0.6763, -0.3092, -0.6686, -0.6381, 0.5076, -0.5789, -0.6381, 0.5076, -0.5789, -0.6381, 0.5076, -0.5789, -0.6381, 0.5076, -0.5789, -0.7234, 0.001523, -0.6905, -0.7234, 0.001523, -0.6905, -0.7234, 0.001523, -0.6905, -0.7234, 0.001523, -0.6905, -0.4096, -0.4669, -0.7837, -0.4096, -0.4669, -0.7837, -0.4096, -0.4669, -0.7837, -0.4096, -0.4669, -0.7837, -0.1014, 0.2479, -0.9635, -0.1014, 0.2479, -0.9635, -0.1014, 0.2479, -0.9635, -0.1014, 0.2479, -0.9635, -0.301, 0.7207, -0.6245, -0.301, 0.7207, -0.6245, -0.301, 0.7207, -0.6245, -0.301, 0.7207, -0.6245, 0.1495, 0.9439, 0.2944, 0.1495, 0.9439, 0.2944, 0.1495, 0.9439, 0.2944, 0.1495, 0.9439, 0.2944, 0.918, 0.2651, 0.295, 0.918, 0.2651, 0.295, 0.918, 0.2651, 0.295, 0.918, 0.2651, 0.295, 0.2115, -0.975, 0.06774, 0.2115, -0.975, 0.06774, 0.2115, -0.975, 0.06774, 0.2115, -0.975, 0.06774, -0.1567, -0.9866, -0.04548, -0.1567, -0.9866, -0.04548, -0.1567, -0.9866, -0.04548, -0.1567, -0.9866, -0.04548, -0.9963, -4.422e-06, 0.08557, -0.9963, -4.422e-06, 0.08557, -0.9963, -4.422e-06, 0.08557, -0.9963, -4.422e-06, 0.08557, -0.3874, 0.8998, 0.2007, -0.3874, 0.8998, 0.2007, -0.3874, 0.8998, 0.2007, -0.3874, 0.8998, 0.2007, 0.4201, 0.9026, 0.09389, 0.4201, 0.9026, 0.09389, 0.4201, 0.9026, 0.09389, 0.4201, 0.9026, 0.09389, 0.9729, 0.0, -0.2312, 0.9729, 0.0, -0.2312, 0.9729, 0.0, -0.2312, 0.9729, 0.0, -0.2312, 0.1322, -0.9888, -0.06966, 0.1322, -0.9888, -0.06966, 0.1322, -0.9888, -0.06966, 0.1322, -0.9888, -0.06966, -0.1904, -0.9757, 0.1087, -0.1904, -0.9757, 0.1087, -0.1904, -0.9757, 0.1087, -0.1904, -0.9757, 0.1087, -0.8339, 0.2577, 0.488, -0.8339, 0.2577, 0.488, -0.8339, 0.2577, 0.488, -0.8339, 0.2577, 0.488, -0.06694, 0.9525, 0.297, -0.06694, 0.9525, 0.297, -0.06694, 0.9525, 0.297, -0.06694, 0.9525, 0.297, 0.0, -1.0, 0.0, 0.0, -1.0, 0.0, 0.0, -1.0, 0.0, 0.0, -1.0, 0.0, 0.0, 0.0, 1.0, 0.0, 0.0, 1.0, 0.0, 0.0, 1.0, 0.0, 0.0, 1.0, -1.0, 0.0, 0.0, -1.0, 0.0, 0.0, -1.0, 0.0, 0.0, -1.0, 0.0, 0.0, 0.0, 0.0, -1.0, 0.0, 0.0, -1.0, 0.0, 0.0, -1.0, 0.0, 0.0, -1.0, 1.0, 0.0, 0.0, 1.0, 0.0, 0.0, 1.0, 0.0, 0.0, 1.0, 0.0, 0.0, 0.0, -1.0, 1.795e-06, 0.0, -1.0, 1.795e-06, 0.0, -1.0, 1.795e-06, 0.0, -1.0, 1.795e-06, 0.0, -1.0, 1.795e-06, 0.0, -1.0, 1.795e-06, 0.0, -1.0, 1.795e-06, 0.0, -1.0, 0.0, 0.0, -1.0, 0.0, 0.0, -1.0, 0.0, 0.0, -1.0, 0.0, 0.0, -1.0, 0.0, 0.0, -1.0, 0.0, 0.0, -1.0, -3.561e-08, 0.0, -1.0, -3.561e-08, 0.0, -1.0, -3.561e-08, 0.0, -1.0, -3.561e-08, 0.0, -1.0, -3.561e-08, 0.0, -1.0, -3.561e-08, 0.0, -1.0, -1.795e-06, 0.0, -1.0, -1.795e-06, 0.0, -1.0, -1.795e-06, 0.0, -1.0, -1.795e-06, 0.0, -1.0, -1.795e-06, 0.0, -1.0, -1.795e-06, 0.0, -1.0, -1.795e-06, 0.0, 1.0, -1.082e-07, 0.0, 1.0, -1.082e-07, 0.0, 1.0, -1.082e-07, 0.0, 1.0, -1.082e-07, 0.0, 0.0, -1.0, 0.0, 0.0, -1.0, 0.0, 0.0, -1.0, 0.0, 0.0, -1.0, -1.0, 0.0, 0.0, -1.0, 0.0, 0.0, -1.0, 0.0, 0.0, -1.0, 0.0, 0.0, 1.0, 0.0, 0.0, 1.0, 0.0, 0.0, 1.0, 0.0, 0.0, 1.0, 0.0, 0.0, 0.0, 0.0, 1.0, 0.0, 0.0, 1.0, 0.0, 0.0, 1.0, 0.0, 0.0, 1.0, -0.7071, 0.7071, 0.0, -0.7071, 0.7071, 0.0, -0.7071, 0.7071, 0.0, -0.7071, 0.7071, 0.0, 0.03588, 0.8045, -0.5928, 0.03588, 0.8045, -0.5928, 0.03588, 0.8045, -0.5928, 0.03588, 0.8045, -0.5928, -0.7071, 0.0, -0.7071, -0.7071, 0.0, -0.7071, -0.7071, 0.0, -0.7071, -0.7071, 0.0, -0.7071, 0.7071, 0.7071, 0.0, 0.7071, 0.7071, 0.0, 0.7071, 0.7071, 0.0, 0.7071, 0.7071, 0.0, 0.7071, 0.0, -0.7071, 0.7071, 0.0, -0.7071, 0.7071, 0.0, -0.7071, 0.7071, 0.0, -0.7071, -0.7071, 0.0, 0.7071, -0.7071, 0.0, 0.7071, -0.7071, 0.0, 0.7071, -0.7071, 0.0, 0.7071, 0.1328, 0.8016, 0.5829, 0.1328, 0.8016, 0.5829, 0.1328, 0.8016, 0.5829, 0.1328, 0.8016, 0.5829, 0.7071, 0.0, 0.7071, 0.7071, 0.0, 0.7071, 0.7071, 0.0, 0.7071, 0.7071, 0.0, 0.7071, -0.5774, 0.5774, -0.5773, -0.5774, 0.5774, -0.5773, -0.5774, 0.5774, -0.5773, 0.5774, 0.5774, -0.5773, 0.5774, 0.5774, -0.5773, 0.5774, 0.5774, -0.5773, -0.5774, 0.5774, 0.5773, -0.5774, 0.5774, 0.5773, -0.5774, 0.5774, 0.5773, 0.5774, 0.5774, 0.5773, 0.5774, 0.5774, 0.5773, 0.5774, 0.5774, 0.5773, 0.0, -1.0, -1.195e-05, 0.0, -1.0, -1.195e-05, 0.0, -1.0, -1.195e-05, 0.0, -1.0, -1.195e-05, 0.0, -1.0, -1.195e-05, 0.0, -1.0, -1.195e-05, 0.0, -1.0, 1.194e-05, 0.0, -1.0, 1.194e-05, 0.0, -1.0, 1.194e-05, 0.0, -1.0, 1.194e-05, 0.0, -1.0, 1.194e-05, 0.0, -1.0, 1.194e-05, -5.507e-08, 0.0, 1.0, -5.507e-08, 0.0, 1.0, -5.507e-08, 0.0, 1.0, -5.507e-08, 0.0, 1.0, -0.04036, 0.7476, 0.6629, -0.04036, 0.7476, 0.6629, -0.04036, 0.7476, 0.6629, -0.04036, 0.7476, 0.6629, 0.0, 1.0, 1.087e-07, 0.0, 1.0, 1.087e-07, 0.0, 1.0, 1.087e-07, 0.0, 1.0, 1.087e-07, -0.05342, 0.6731, -0.7376, -0.05342, 0.6731, -0.7376, -0.05342, 0.6731, -0.7376, -0.05342, 0.6731, -0.7376, 0.0, 0.0, -1.0, 0.0, 0.0, -1.0, 0.0, 0.0, -1.0, 0.0, 0.0, -1.0, 0.0, 1.0, 0.0, 0.0, 1.0, 0.0, 0.0, 1.0, 0.0, 0.0, 1.0, 0.0, 0.0, 0.03002, -0.9995, 0.0, 0.03002, -0.9995, 0.0, 0.03002, -0.9995, 0.0, 0.03002, -0.9995, -0.9991, 0.04214, 0.0, -0.9991, 0.04214, 0.0, -0.9991, 0.04214, 0.0, -0.9991, 0.04214, 0.0, 0.0, 0.02964, 0.9996, 0.0, 0.02964, 0.9996, 0.0, 0.02964, 0.9996, 0.0, 0.02964, 0.9996, 0.9991, 0.04238, 0.0, 0.9991, 0.04238, 0.0, 0.9991, 0.04238, 0.0, 0.9991, 0.04238, 0.0, 0.0, 1.0, -2.193e-06, 0.0, 1.0, -2.193e-06, 0.0, 1.0, -2.193e-06, 0.0, 1.0, -2.193e-06, 0.0, 1.0, -2.193e-06, 0.0, 1.0, -2.193e-06, 0.0, 1.0, -2.193e-06, 0.0, 1.0, 3.888e-08, 0.0, 1.0, 3.888e-08, 0.0, 1.0, 3.888e-08, 0.0, 1.0, 3.888e-08, 0.0, 1.0, 3.888e-08, 0.0, 1.0, 3.888e-08, 0.0, 1.0, 3.888e-08, 0.0, 1.0, -3.888e-08, 0.0, 1.0, -3.888e-08, 0.0, 1.0, -3.888e-08, 0.0, 1.0, -3.888e-08, 0.0, 1.0, -3.888e-08, 0.0, 1.0, -3.888e-08, 0.0, 1.0, -3.888e-08, 0.0, 1.0, 2.193e-06, 0.0, 1.0, 2.193e-06, 0.0, 1.0, 2.193e-06, 0.0, 1.0, 2.193e-06, 0.0, 1.0, 2.193e-06, 0.0, 1.0, 2.193e-06, 0.0, 1.0, 2.193e-06, 0.0, -1.0, 0.0, 0.0, -1.0, 0.0, 0.0, -1.0, 0.0, 0.0, -1.0, 0.0, 0.01589, -0.04492, 0.9989, 0.01589, -0.04492, 0.9989, 0.01589, -0.04492, 0.9989, 0.01589, -0.04492, 0.9989, -0.999, -0.04373, -0.00478, -0.999, -0.04373, -0.00478, -0.999, -0.04373, -0.00478, -0.999, -0.04373, -0.00478, 0.9991, -0.04243, -0.002478, 0.9991, -0.04243, -0.002478, 0.9991, -0.04243, -0.002478, 0.9991, -0.04243, -0.002478, 0.0014, -0.031, -0.9995, 0.0014, -0.031, -0.9995, 0.0014, -0.031, -0.9995, 0.0014, -0.031, -0.9995, -0.7739, -0.6197, -0.1306, -0.7739, -0.6197, -0.1306, -0.7739, -0.6197, -0.1306, -0.7739, -0.6197, -0.1306, 0.03982, -0.44, 0.8971, 0.03982, -0.44, 0.8971, 0.03982, -0.44, 0.8971, 0.03982, -0.44, 0.8971, -0.7062, -0.04974, 0.7062, -0.7062, -0.04974, 0.7062, -0.7062, -0.04974, 0.7062, -0.7062, -0.04974, 0.7062, 0.7442, -0.6637, -0.07519, 0.7442, -0.6637, -0.07519, 0.7442, -0.6637, -0.07519, 0.7442, -0.6637, -0.07519, 0.7062, -0.04957, 0.7062, 0.7062, -0.04957, 0.7062, 0.7062, -0.04957, 0.7062, 0.7062, -0.04957, 0.7062, -0.7062, -0.04948, -0.7062, -0.7062, -0.04948, -0.7062, -0.7062, -0.04948, -0.7062, -0.7062, -0.04948, -0.7062, 0.04643, -0.5612, -0.8264, 0.04643, -0.5612, -0.8264, 0.04643, -0.5612, -0.8264, 0.04643, -0.5612, -0.8264, 0.7063, -0.04932, -0.7062, 0.7063, -0.04932, -0.7062, 0.7063, -0.04932, -0.7062, 0.7063, -0.04932, -0.7062, -0.5773, -0.5773, 0.5774, -0.5773, -0.5773, 0.5774, -0.5773, -0.5773, 0.5774, 0.5774, -0.5773, 0.5774, 0.5774, -0.5773, 0.5774, 0.5774, -0.5773, 0.5774, -0.5774, -0.5774, -0.5773, -0.5774, -0.5774, -0.5773, -0.5774, -0.5774, -0.5773, 0.5774, -0.5774, -0.5773, 0.5774, -0.5774, -0.5773, 0.5774, -0.5774, -0.5773, 0.0, 1.0, 1.442e-05, 0.0, 1.0, 1.442e-05, 0.0, 1.0, 1.442e-05, 0.0, 1.0, 1.442e-05, 0.0, 1.0, 1.442e-05, 0.0, 1.0, 1.442e-05, 0.0, 1.0, -1.442e-05, 0.0, 1.0, -1.442e-05, 0.0, 1.0, -1.442e-05, 0.0, 1.0, -1.442e-05, 0.0, 1.0, -1.442e-05, 0.0, 1.0, -1.442e-05, -0.003329, -0.03078, -0.9995, -0.003329, -0.03078, -0.9995, -0.003329, -0.03078, -0.9995, -0.003329, -0.03078, -0.9995, -0.1143, -0.6053, -0.7877, -0.1143, -0.6053, -0.7877, -0.1143, -0.6053, -0.7877, -0.1143, -0.6053, -0.7877, 0.0, -1.0, -1.67e-09, 0.0, -1.0, -1.67e-09, 0.0, -1.0, -1.67e-09, 0.0, -1.0, -1.67e-09, -0.1005, -0.4382, 0.8933, -0.1005, -0.4382, 0.8933, -0.1005, -0.4382, 0.8933, -0.1005, -0.4382, 0.8933, -0.04113, -0.04349, 0.9982, -0.04113, -0.04349, 0.9982, -0.04113, -0.04349, 0.9982, -0.04113, -0.04349, 0.9982, -0.999, -0.04378, 0.003139, -0.999, -0.04378, 0.003139, -0.999, -0.04378, 0.003139, -0.999, -0.04378, 0.003139, -0.7777, -0.6227, 0.08611, -0.7777, -0.6227, 0.08611, -0.7777, -0.6227, 0.08611, -0.7777, -0.6227, 0.08611, 0.0, -1.0, 0.0, 0.0, -1.0, 0.0, 0.0, -1.0, 0.0, 0.0, -1.0, 0.0, 0.0, -1.0, 0.0, 0.0, -1.0, 0.0, 0.0, -1.0, 0.0, 0.0, -1.0, 0.0, 0.7454, -0.6648, 0.0494, 0.7454, -0.6648, 0.0494, 0.7454, -0.6648, 0.0494, 0.7454, -0.6648, 0.0494, 0.9991, -0.04246, 0.001627, 0.9991, -0.04246, 0.001627, 0.9991, -0.04246, 0.001627, 0.9991, -0.04246, 0.001627, -0.9952, -0.098, 0.0, -0.9952, -0.098, 0.0, -0.9952, -0.098, 0.0, -0.9952, -0.098, 0.0, -0.003682, 1.0, 0.0, -0.003682, 1.0, 0.0, -0.003682, 1.0, 0.0, -0.003682, 1.0, 0.0, 0.9961, -0.0878, 0.0, 0.9961, -0.0878, 0.0, 0.9961, -0.0878, 0.0, 0.9961, -0.0878, 0.0, 0.0, -1.0, 0.0, 0.0, -1.0, 0.0, 0.0, -1.0, 0.0, 0.0, -1.0, 0.0, 9.638e-06, -0.005447, 1.0, 9.638e-06, -0.005447, 1.0, 9.638e-06, -0.005447, 1.0, 9.638e-06, -0.005447, 1.0, 9.044e-06, -0.005118, -1.0, 9.044e-06, -0.005118, -1.0, 9.044e-06, -0.005118, -1.0, 9.044e-06, -0.005118, -1.0, -0.6277, 0.7784, 0.0, -0.6277, 0.7784, 0.0, -0.6277, 0.7784, 0.0, -0.6277, 0.7784, 0.0, 3.226e-09, 0.0, 1.0, 3.226e-09, 0.0, 1.0, 3.226e-09, 0.0, 1.0, 3.226e-09, 0.0, 1.0, 0.6277, 0.7784, 0.0, 0.6277, 0.7784, 0.0, 0.6277, 0.7784, 0.0, 0.6277, 0.7784, 0.0, 3.226e-09, 0.0, -1.0, 3.226e-09, 0.0, -1.0, 3.226e-09, 0.0, -1.0, 3.226e-09, 0.0, -1.0, 0.6951, -0.7189, 0.0, 0.6951, -0.7189, 0.0, 0.6951, -0.7189, 0.0, 0.6951, -0.7189, 0.0, 0.0, -0.1178, 0.993, 0.0, -0.1178, 0.993, 0.0, -0.1178, 0.993, 0.0, -0.1178, 0.993, -0.7794, -0.6265, 0.0, -0.7794, -0.6265, 0.0, -0.7794, -0.6265, 0.0, -0.7794, -0.6265, 0.0, 0.0, 0.1178, -0.993, 0.0, 0.1178, -0.993, 0.0, 0.1178, -0.993, 0.0, 0.1178, -0.993, 0.0, -0.06838, 0.9977, 0.0, -0.06838, 0.9977, 0.0, -0.06838, 0.9977, 0.0, -0.06838, 0.9977, 0.0, 1.0, 0.0, 0.0, 1.0, 0.0, 0.0, 1.0, 0.0, 0.0, 1.0, 0.0, 0.0, -0.0612, -0.9981, 0.0, -0.0612, -0.9981, 0.0, -0.0612, -0.9981, 0.0, -0.0612, -0.9981, 0.0, -1.0, 0.0, 0.0, -1.0, 0.0, 0.0, -1.0, 0.0, 0.0, -1.0, 0.0, 1.0, -0.005219, 0.0, 1.0, -0.005219, 0.0, 1.0, -0.005219, 0.0, 1.0, -0.005219, 0.0, -1.0, -0.005429, 0.0, -1.0, -0.005429, 0.0, -1.0, -0.005429, 0.0, -1.0, -0.005429, 0.0, 0.0, 0.7051, 0.7091, 0.0, 0.7051, 0.7091, 0.0, 0.7051, 0.7091, 0.0, 0.7051, 0.7091, 1.0, 1.482e-07, 0.0, 1.0, 1.482e-07, 0.0, 1.0, 1.482e-07, 0.0, 1.0, 1.482e-07, 0.0, 0.0, 0.7051, -0.7091, 0.0, 0.7051, -0.7091, 0.0, 0.7051, -0.7091, 0.0, 0.7051, -0.7091, -1.0, -1.482e-07, 0.0, -1.0, -1.482e-07, 0.0, -1.0, -1.482e-07, 0.0, -1.0, -1.482e-07, 0.0, 0.0, -0.748, -0.6637, 0.0, -0.748, -0.6637, 0.0, -0.748, -0.6637, 0.0, -0.748, -0.6637, 1.0, -1.074e-07, 0.0, 1.0, -1.074e-07, 0.0, 1.0, -1.074e-07, 0.0, 1.0, -1.074e-07, 0.0, 0.0, -0.748, 0.6637, 0.0, -0.748, 0.6637, 0.0, -0.748, 0.6637, 0.0, -0.748, 0.6637, -1.0, 0.0, 0.0, -1.0, 0.0, 0.0, -1.0, 0.0, 0.0, -1.0, 0.0, 0.0])] * 3)])

# ---- objects
ob_sm_prop_xmas_present_02 = bpy.data.objects.new('SM_Prop_Xmas_Present_02', me_mesh)

# ---- transforms, parenting, visibility, modifiers, constraints
ob_sm_prop_xmas_present_02.location = (0.0, 0.0, 0.0)
ob_sm_prop_xmas_present_02.rotation_euler = (1.571, -0.0, 0.0)
ob_sm_prop_xmas_present_02.scale = (0.01, 0.01, 0.01)
ob_sm_prop_xmas_present_02.color = (0.8, 0.8, 0.8, 1.0)

# ---- collection membership
scene.collection.objects.link(ob_sm_prop_xmas_present_02)

# ---- scene / render settings (as saved in the file)
scene.frame_start = 1; scene.frame_end = 250; scene.frame_set(1)
scene.render.engine = 'BLENDER_EEVEE_NEXT'
scene.cycles.sampling_pattern = 'TABULATED_SOBOL'
scene.view_settings.view_transform = 'Filmic'
bpy.context.view_layer.update()

# ---- added for rendering (the .blend has no active camera and no usable light): camera, sun
cam_auto = bpy.data.cameras.new('AutoCamera')
cam_auto.lens = 50.0
cam_auto.sensor_width = 36.0
cam_auto.clip_end = 1000.0
ob_auto_camera = bpy.data.objects.new('AutoCamera', cam_auto)
scene.collection.objects.link(ob_auto_camera)
ob_auto_camera.location = (0.738582, -0.886299, 0.819931)
ob_auto_camera.rotation_euler = (1.09748, -7.21219e-08, 0.694738)
scene.camera = ob_auto_camera
light_auto_sun = bpy.data.lights.new('AutoSun', 'SUN')
light_auto_sun.energy = 3.0
light_auto_sun.angle = 0.0523599
ob_auto_sun = bpy.data.objects.new('AutoSun', light_auto_sun)
scene.collection.objects.link(ob_auto_sun)
ob_auto_sun.rotation_euler = (0.872665, 0.174533, 0.523599)
bpy.context.view_layer.update()

